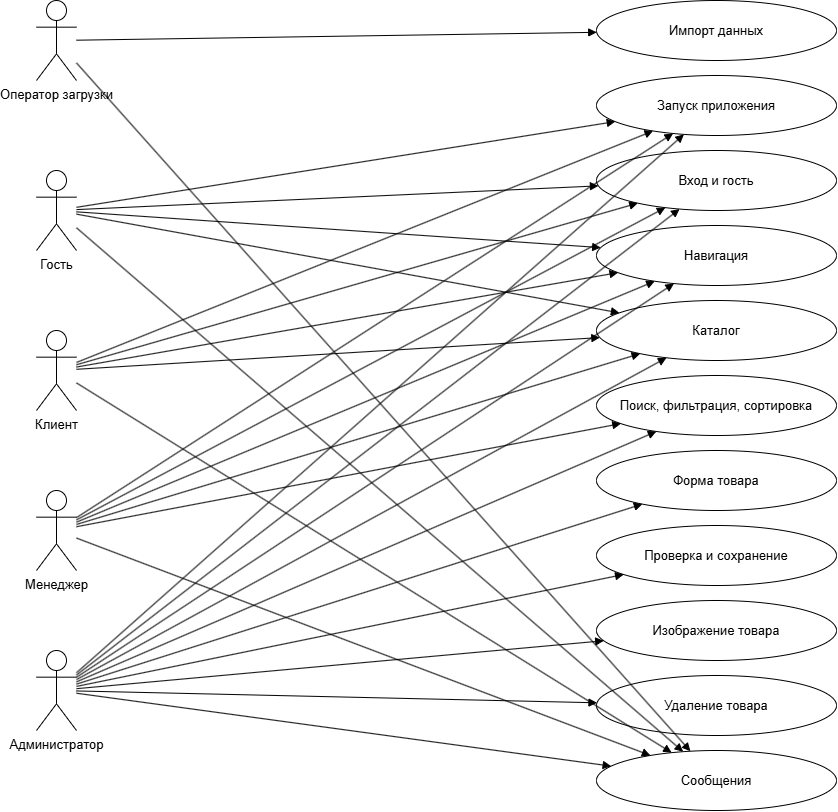

The diagram above was exported from draw.io. Its source (the exported page's mxGraphModel, read from the mxfile embedded in the PNG):
<mxGraphModel dx="1414" dy="849" grid="1" gridSize="10" guides="1" tooltips="1" connect="1" arrows="1" fold="1" page="1" pageScale="1" pageWidth="1169" pageHeight="1000" math="0" shadow="0">
  <root>
    <mxCell id="0" />
    <mxCell id="1" parent="0" />
    <mxCell id="a0" parent="1" style="shape=umlActor;verticalLabelPosition=bottom;verticalAlign=top;html=1;fontSize=13;" value="Оператор загрузки" vertex="1">
      <mxGeometry height="80" width="40" x="60" y="20" as="geometry" />
    </mxCell>
    <mxCell id="a1" parent="1" style="shape=umlActor;verticalLabelPosition=bottom;verticalAlign=top;html=1;fontSize=13;" value="Гость" vertex="1">
      <mxGeometry height="80" width="40" x="60" y="190" as="geometry" />
    </mxCell>
    <mxCell id="a2" parent="1" style="shape=umlActor;verticalLabelPosition=bottom;verticalAlign=top;html=1;fontSize=13;" value="Клиент" vertex="1">
      <mxGeometry height="80" width="40" x="60" y="350" as="geometry" />
    </mxCell>
    <mxCell id="a3" parent="1" style="shape=umlActor;verticalLabelPosition=bottom;verticalAlign=top;html=1;fontSize=13;" value="Менеджер" vertex="1">
      <mxGeometry height="80" width="40" x="60" y="510" as="geometry" />
    </mxCell>
    <mxCell id="a4" parent="1" style="shape=umlActor;verticalLabelPosition=bottom;verticalAlign=top;html=1;fontSize=13;" value="Администратор" vertex="1">
      <mxGeometry height="80" width="40" x="60" y="670" as="geometry" />
    </mxCell>
    <mxCell id="f0" parent="1" style="ellipse;whiteSpace=wrap;html=1;fontSize=13;" value="Импорт данных" vertex="1">
      <mxGeometry height="60" width="240" x="620" y="20" as="geometry" />
    </mxCell>
    <mxCell id="f1" parent="1" style="ellipse;whiteSpace=wrap;html=1;fontSize=13;" value="Запуск приложения" vertex="1">
      <mxGeometry height="60" width="240" x="620" y="95" as="geometry" />
    </mxCell>
    <mxCell id="f2" parent="1" style="ellipse;whiteSpace=wrap;html=1;fontSize=13;" value="Вход и гость" vertex="1">
      <mxGeometry height="60" width="240" x="620" y="170" as="geometry" />
    </mxCell>
    <mxCell id="f3" parent="1" style="ellipse;whiteSpace=wrap;html=1;fontSize=13;" value="Навигация" vertex="1">
      <mxGeometry height="60" width="240" x="620" y="245" as="geometry" />
    </mxCell>
    <mxCell id="f4" parent="1" style="ellipse;whiteSpace=wrap;html=1;fontSize=13;" value="Каталог" vertex="1">
      <mxGeometry height="60" width="240" x="620" y="320" as="geometry" />
    </mxCell>
    <mxCell id="f5" parent="1" style="ellipse;whiteSpace=wrap;html=1;fontSize=13;" value="Поиск, фильтрация, сортировка" vertex="1">
      <mxGeometry height="60" width="240" x="620" y="395" as="geometry" />
    </mxCell>
    <mxCell id="f6" parent="1" style="ellipse;whiteSpace=wrap;html=1;fontSize=13;" value="Форма товара" vertex="1">
      <mxGeometry height="60" width="240" x="620" y="470" as="geometry" />
    </mxCell>
    <mxCell id="f7" parent="1" style="ellipse;whiteSpace=wrap;html=1;fontSize=13;" value="Проверка и сохранение" vertex="1">
      <mxGeometry height="60" width="240" x="620" y="545" as="geometry" />
    </mxCell>
    <mxCell id="f8" parent="1" style="ellipse;whiteSpace=wrap;html=1;fontSize=13;" value="Изображение товара" vertex="1">
      <mxGeometry height="60" width="240" x="620" y="620" as="geometry" />
    </mxCell>
    <mxCell id="f9" parent="1" style="ellipse;whiteSpace=wrap;html=1;fontSize=13;" value="Удаление товара" vertex="1">
      <mxGeometry height="60" width="240" x="620" y="695" as="geometry" />
    </mxCell>
    <mxCell id="f10" parent="1" style="ellipse;whiteSpace=wrap;html=1;fontSize=13;" value="Сообщения" vertex="1">
      <mxGeometry height="60" width="240" x="620" y="770" as="geometry" />
    </mxCell>
    <mxCell id="e0" edge="1" parent="1" source="a0" style="endArrow=block;endFill=1;html=1;" target="f0">
      <mxGeometry relative="1" as="geometry" />
    </mxCell>
    <mxCell id="e1" edge="1" parent="1" source="a1" style="endArrow=block;endFill=1;html=1;" target="f1">
      <mxGeometry relative="1" as="geometry" />
    </mxCell>
    <mxCell id="e2" edge="1" parent="1" source="a2" style="endArrow=block;endFill=1;html=1;" target="f1">
      <mxGeometry relative="1" as="geometry" />
    </mxCell>
    <mxCell id="e3" edge="1" parent="1" source="a3" style="endArrow=block;endFill=1;html=1;" target="f1">
      <mxGeometry relative="1" as="geometry" />
    </mxCell>
    <mxCell id="e4" edge="1" parent="1" source="a4" style="endArrow=block;endFill=1;html=1;" target="f1">
      <mxGeometry relative="1" as="geometry" />
    </mxCell>
    <mxCell id="e5" edge="1" parent="1" source="a1" style="endArrow=block;endFill=1;html=1;" target="f2">
      <mxGeometry relative="1" as="geometry" />
    </mxCell>
    <mxCell id="e6" edge="1" parent="1" source="a2" style="endArrow=block;endFill=1;html=1;" target="f2">
      <mxGeometry relative="1" as="geometry" />
    </mxCell>
    <mxCell id="e7" edge="1" parent="1" source="a3" style="endArrow=block;endFill=1;html=1;" target="f2">
      <mxGeometry relative="1" as="geometry" />
    </mxCell>
    <mxCell id="e8" edge="1" parent="1" source="a4" style="endArrow=block;endFill=1;html=1;" target="f2">
      <mxGeometry relative="1" as="geometry" />
    </mxCell>
    <mxCell id="e9" edge="1" parent="1" source="a1" style="endArrow=block;endFill=1;html=1;" target="f3">
      <mxGeometry relative="1" as="geometry" />
    </mxCell>
    <mxCell id="e10" edge="1" parent="1" source="a2" style="endArrow=block;endFill=1;html=1;" target="f3">
      <mxGeometry relative="1" as="geometry" />
    </mxCell>
    <mxCell id="e11" edge="1" parent="1" source="a3" style="endArrow=block;endFill=1;html=1;" target="f3">
      <mxGeometry relative="1" as="geometry" />
    </mxCell>
    <mxCell id="e12" edge="1" parent="1" source="a4" style="endArrow=block;endFill=1;html=1;" target="f3">
      <mxGeometry relative="1" as="geometry" />
    </mxCell>
    <mxCell id="e13" edge="1" parent="1" source="a1" style="endArrow=block;endFill=1;html=1;" target="f4">
      <mxGeometry relative="1" as="geometry" />
    </mxCell>
    <mxCell id="e14" edge="1" parent="1" source="a2" style="endArrow=block;endFill=1;html=1;" target="f4">
      <mxGeometry relative="1" as="geometry" />
    </mxCell>
    <mxCell id="e15" edge="1" parent="1" source="a3" style="endArrow=block;endFill=1;html=1;" target="f4">
      <mxGeometry relative="1" as="geometry" />
    </mxCell>
    <mxCell id="e16" edge="1" parent="1" source="a4" style="endArrow=block;endFill=1;html=1;" target="f4">
      <mxGeometry relative="1" as="geometry" />
    </mxCell>
    <mxCell id="e17" edge="1" parent="1" source="a3" style="endArrow=block;endFill=1;html=1;" target="f5">
      <mxGeometry relative="1" as="geometry" />
    </mxCell>
    <mxCell id="e18" edge="1" parent="1" source="a4" style="endArrow=block;endFill=1;html=1;" target="f5">
      <mxGeometry relative="1" as="geometry" />
    </mxCell>
    <mxCell id="e19" edge="1" parent="1" source="a4" style="endArrow=block;endFill=1;html=1;" target="f6">
      <mxGeometry relative="1" as="geometry" />
    </mxCell>
    <mxCell id="e20" edge="1" parent="1" source="a4" style="endArrow=block;endFill=1;html=1;" target="f7">
      <mxGeometry relative="1" as="geometry" />
    </mxCell>
    <mxCell id="e21" edge="1" parent="1" source="a4" style="endArrow=block;endFill=1;html=1;" target="f8">
      <mxGeometry relative="1" as="geometry" />
    </mxCell>
    <mxCell id="e22" edge="1" parent="1" source="a4" style="endArrow=block;endFill=1;html=1;" target="f9">
      <mxGeometry relative="1" as="geometry" />
    </mxCell>
    <mxCell id="e23" edge="1" parent="1" source="a1" style="endArrow=block;endFill=1;html=1;" target="f10">
      <mxGeometry relative="1" as="geometry" />
    </mxCell>
    <mxCell id="e24" edge="1" parent="1" source="a2" style="endArrow=block;endFill=1;html=1;" target="f10">
      <mxGeometry relative="1" as="geometry" />
    </mxCell>
    <mxCell id="e25" edge="1" parent="1" source="a3" style="endArrow=block;endFill=1;html=1;" target="f10">
      <mxGeometry relative="1" as="geometry" />
    </mxCell>
    <mxCell id="e26" edge="1" parent="1" source="a4" style="endArrow=block;endFill=1;html=1;" target="f10">
      <mxGeometry relative="1" as="geometry" />
    </mxCell>
    <mxCell id="e27" edge="1" parent="1" source="a0" style="endArrow=block;endFill=1;html=1;" target="f10">
      <mxGeometry relative="1" as="geometry" />
    </mxCell>
  </root>
</mxGraphModel>